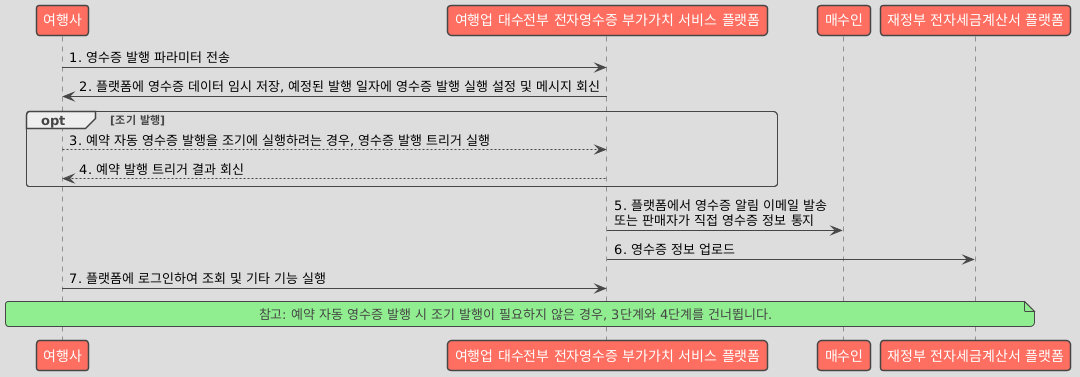

The diagram above was rendered by PlantUML. Its source (embedded in the PNG):
@startuml
!theme toy

participant "여행사" as Business
participant "여행업 대수전부 전자영수증 부가가치 서비스 플랫폼" as Platform
participant "매수인" as Buyer
participant "재정부 전자세금계산서 플랫폼" as GovPlatform

Business -> Platform : 1. 영수증 발행 파라미터 전송
Platform -> Business : 2. 플랫폼에 영수증 데이터 임시 저장, 예정된 발행 일자에 영수증 발행 실행 설정 및 메시지 회신

opt 조기 발행
    Business --> Platform : 3. 예약 자동 영수증 발행을 조기에 실행하려는 경우, 영수증 발행 트리거 실행
    Platform --> Business : 4. 예약 발행 트리거 결과 회신
end

Platform -> Buyer : 5. 플랫폼에서 영수증 알림 이메일 발송\n또는 판매자가 직접 영수증 정보 통지
Platform -> GovPlatform : 6. 영수증 정보 업로드
Business -> Platform : 7. 플랫폼에 로그인하여 조회 및 기타 기능 실행

note across: 참고: 예약 자동 영수증 발행 시 조기 발행이 필요하지 않은 경우, 3단계와 4단계를 건너뜁니다.
@enduml